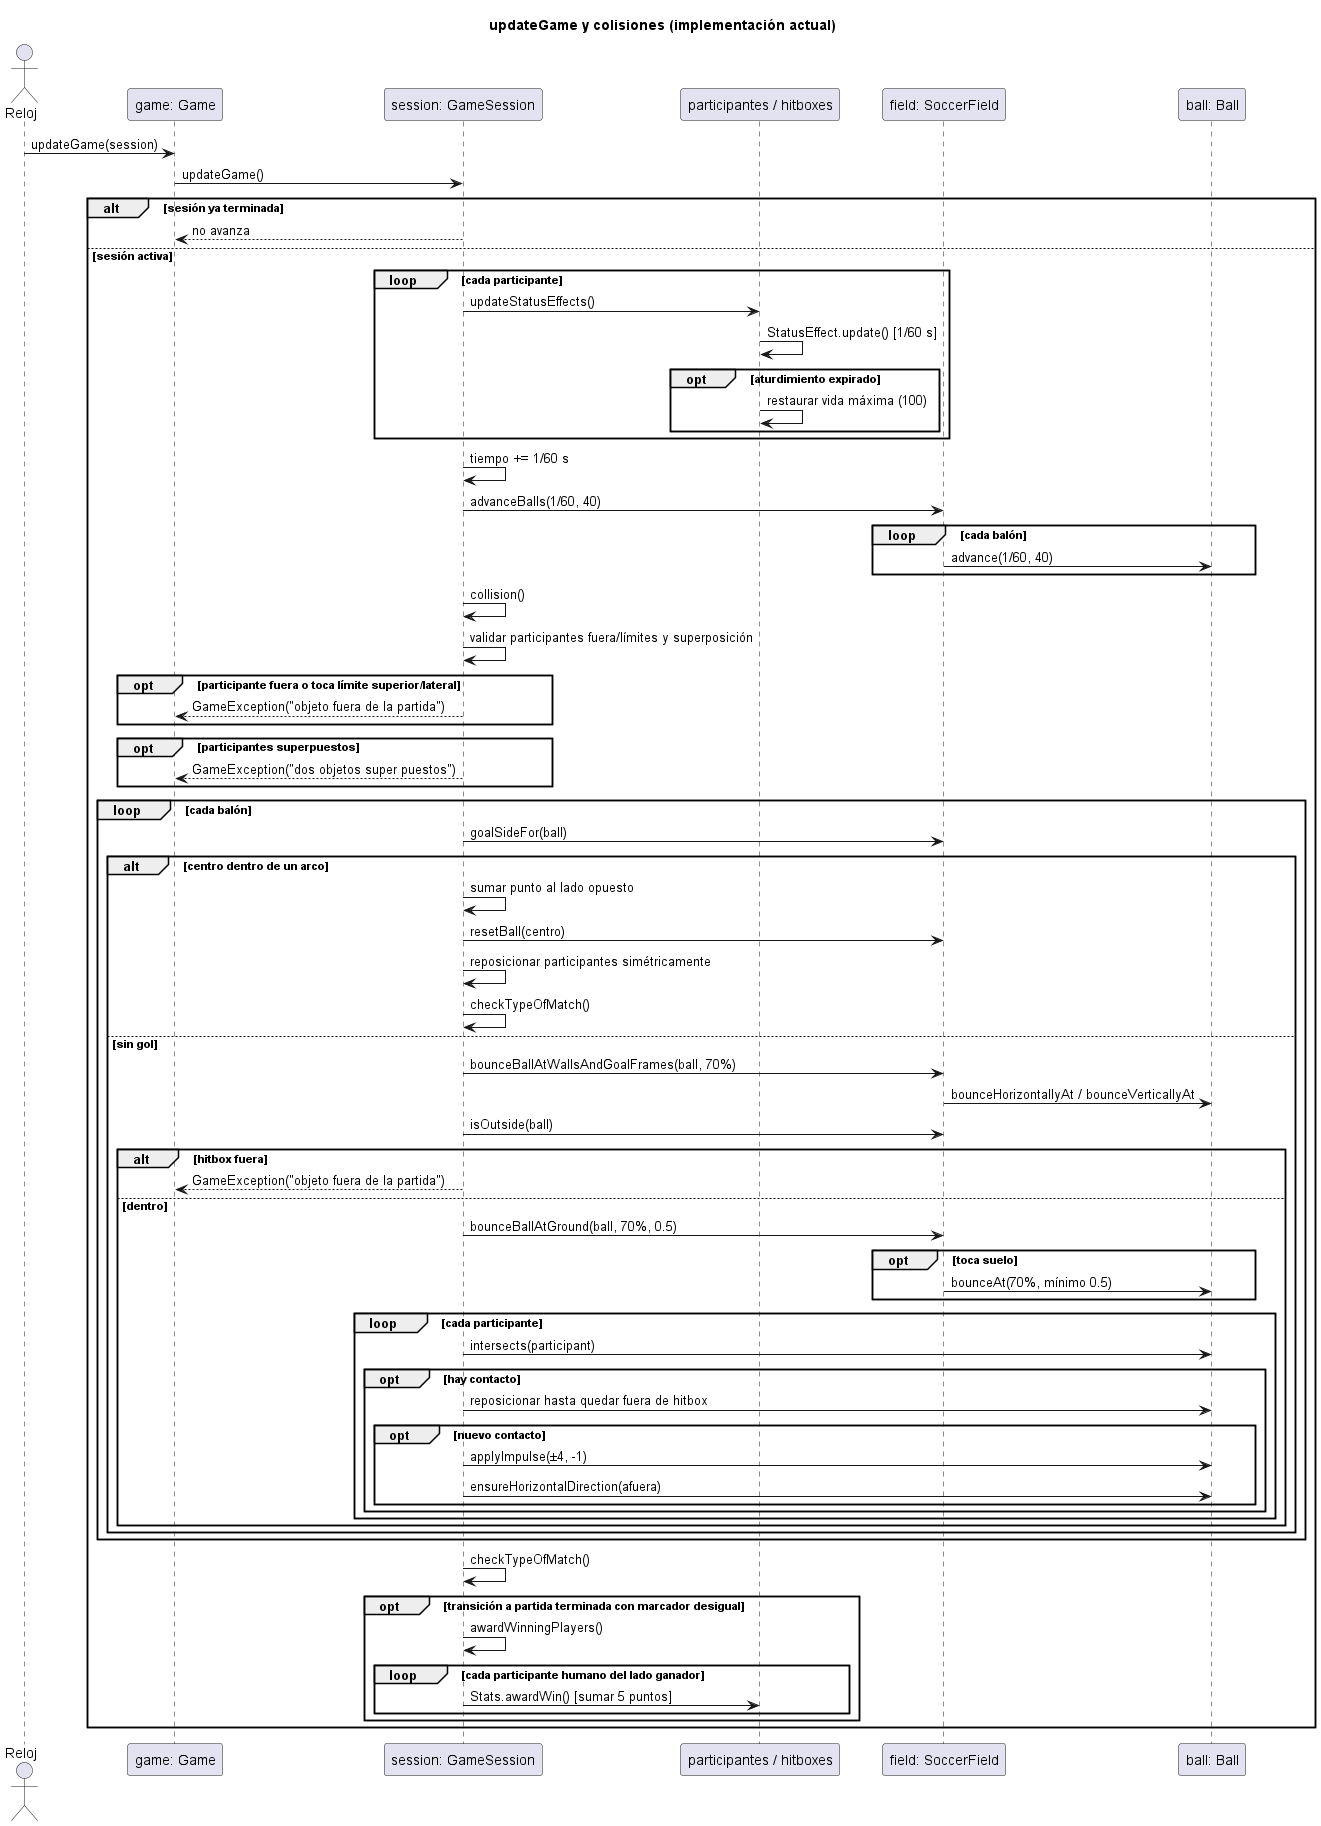

The diagram above was rendered by PlantUML. Its source (embedded in the PNG):
@startuml
title updateGame y colisiones (implementación actual)
actor Reloj
participant "game: Game" as G
participant "session: GameSession" as S
participant "participantes / hitboxes" as P
participant "field: SoccerField" as F
participant "ball: Ball" as B
Reloj -> G: updateGame(session)
G -> S: updateGame()
alt sesión ya terminada
  S --> G: no avanza
else sesión activa
  loop cada participante
    S -> P: updateStatusEffects()
    P -> P: StatusEffect.update() [1/60 s]
    opt aturdimiento expirado
      P -> P: restaurar vida máxima (100)
    end
  end
  S -> S: tiempo += 1/60 s
  S -> F: advanceBalls(1/60, 40)
  loop cada balón
    F -> B: advance(1/60, 40)
  end
  S -> S: collision()
  S -> S: validar participantes fuera/límites y superposición
  opt participante fuera o toca límite superior/lateral
    S --> G: GameException("objeto fuera de la partida")
  end
  opt participantes superpuestos
    S --> G: GameException("dos objetos super puestos")
  end
  loop cada balón
    S -> F: goalSideFor(ball)
    alt centro dentro de un arco
      S -> S: sumar punto al lado opuesto
      S -> F: resetBall(centro)
      S -> S: reposicionar participantes simétricamente
      S -> S: checkTypeOfMatch()
    else sin gol
      S -> F: bounceBallAtWallsAndGoalFrames(ball, 70%)
      F -> B: bounceHorizontallyAt / bounceVerticallyAt
      S -> F: isOutside(ball)
      alt hitbox fuera
        S --> G: GameException("objeto fuera de la partida")
      else dentro
        S -> F: bounceBallAtGround(ball, 70%, 0.5)
        opt toca suelo
          F -> B: bounceAt(70%, mínimo 0.5)
        end
        loop cada participante
          S -> B: intersects(participant)
          opt hay contacto
            S -> B: reposicionar hasta quedar fuera de hitbox
            opt nuevo contacto
              S -> B: applyImpulse(±4, -1)
              S -> B: ensureHorizontalDirection(afuera)
            end
          end
        end
      end
    end
  end
  S -> S: checkTypeOfMatch()
  opt transición a partida terminada con marcador desigual
    S -> S: awardWinningPlayers()
    loop cada participante humano del lado ganador
      S -> P: Stats.awardWin() [sumar 5 puntos]
    end
  end
end
@enduml